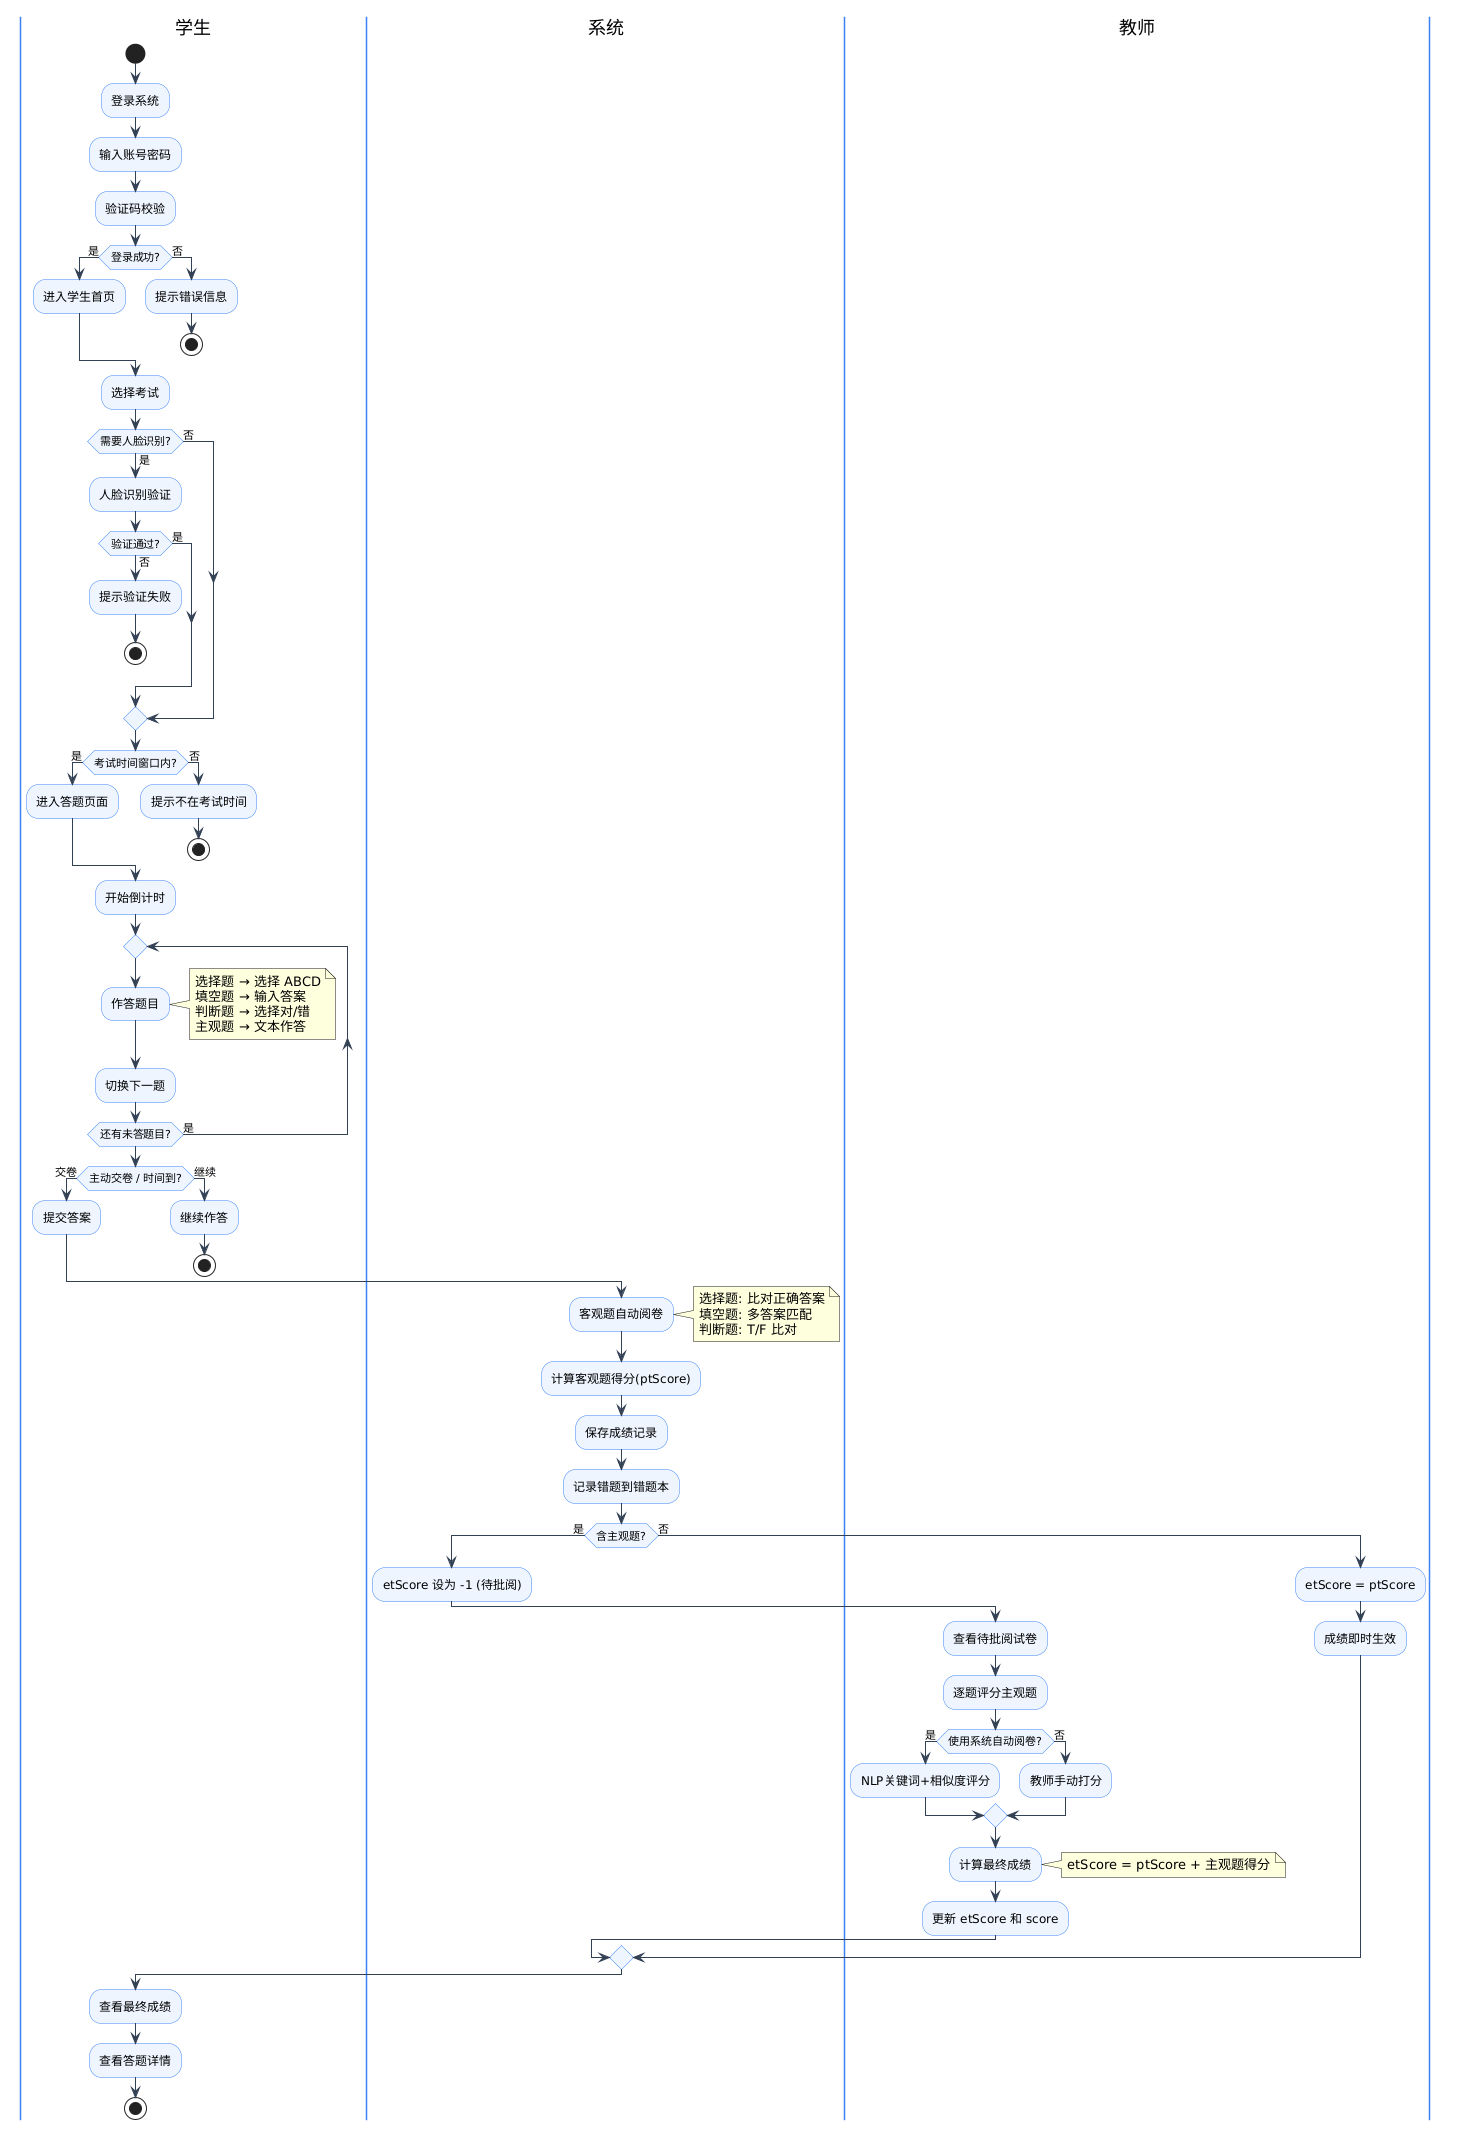

The diagram above was rendered by PlantUML. Its source (embedded in the PNG):
@startuml
skinparam activity {
  BackgroundColor #EEF5FF
  BorderColor #3B82F6
  ArrowColor #334155
}
skinparam swimlane {
  BorderColor #3B82F6
}

|学生|
start
:登录系统;
:输入账号密码;
:验证码校验;
if (登录成功?) then (是)
  :进入学生首页;
else (否)
  :提示错误信息;
  stop
endif

:选择考试;

if (需要人脸识别?) then (是)
  :人脸识别验证;
  if (验证通过?) then (是)
  else (否)
    :提示验证失败;
    stop
  endif
else (否)
endif

if (考试时间窗口内?) then (是)
  :进入答题页面;
else (否)
  :提示不在考试时间;
  stop
endif

:开始倒计时;

repeat
  :作答题目;
  note right
    选择题 → 选择 ABCD
    填空题 → 输入答案
    判断题 → 选择对/错
    主观题 → 文本作答
  end note
  :切换下一题;
repeat while (还有未答题目?) is (是)

if (主动交卷 / 时间到?) then (交卷)
  :提交答案;
else (继续)
  :继续作答;
  stop
endif

|系统|
:客观题自动阅卷;
note right
  选择题: 比对正确答案
  填空题: 多答案匹配
  判断题: T/F 比对
end note
:计算客观题得分(ptScore);
:保存成绩记录;
:记录错题到错题本;

if (含主观题?) then (是)
  :etScore 设为 -1 (待批阅);
  |教师|
  :查看待批阅试卷;
  :逐题评分主观题;
  if (使用系统自动阅卷?) then (是)
    :NLP关键词+相似度评分;
  else (否)
    :教师手动打分;
  endif
  :计算最终成绩;
  note right
    etScore = ptScore + 主观题得分
  end note
  :更新 etScore 和 score;
else (否)
  :etScore = ptScore;
  :成绩即时生效;
endif

|学生|
:查看最终成绩;
:查看答题详情;

stop
@enduml